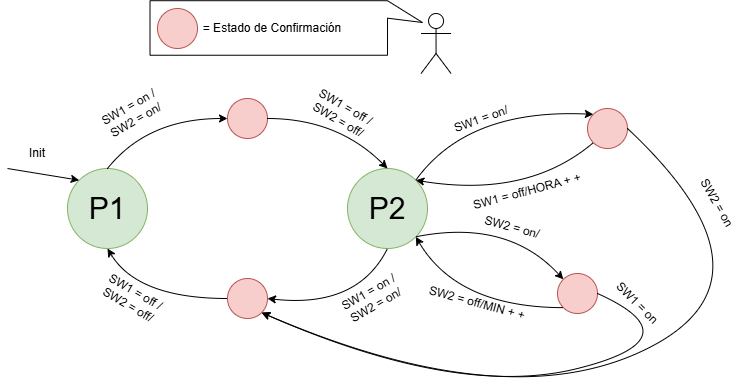

The diagram above was exported from draw.io. Its source (the exported page's mxGraphModel, read from the mxfile embedded in the PNG):
<mxGraphModel dx="926" dy="457" grid="1" gridSize="10" guides="1" tooltips="1" connect="1" arrows="1" fold="1" page="1" pageScale="1" pageWidth="827" pageHeight="1169" math="0" shadow="0">
  <root>
    <mxCell id="0" />
    <mxCell id="1" parent="0" />
    <mxCell id="3nipiPSLGknNE37S58Te-4" value="" style="shape=callout;whiteSpace=wrap;html=1;perimeter=calloutPerimeter;size=35;position=0.68;base=88;rotation=-90;position2=0.6;" vertex="1" parent="1">
      <mxGeometry x="431.49" y="-96.78" width="54.53" height="272.5" as="geometry" />
    </mxCell>
    <mxCell id="S0PpfPuIv8pxRFpL379M-1" value="&lt;font style=&quot;font-size: 30px;&quot;&gt;P1&lt;/font&gt;" style="ellipse;whiteSpace=wrap;html=1;aspect=fixed;fillColor=#d5e8d4;strokeColor=#82b366;" parent="1" vertex="1">
      <mxGeometry x="240" y="180" width="80" height="80" as="geometry" />
    </mxCell>
    <mxCell id="S0PpfPuIv8pxRFpL379M-2" value="&lt;font style=&quot;font-size: 30px;&quot;&gt;P2&lt;/font&gt;" style="ellipse;whiteSpace=wrap;html=1;aspect=fixed;fillColor=#d5e8d4;strokeColor=#82b366;" parent="1" vertex="1">
      <mxGeometry x="520" y="180" width="80" height="80" as="geometry" />
    </mxCell>
    <mxCell id="S0PpfPuIv8pxRFpL379M-3" value="" style="ellipse;whiteSpace=wrap;html=1;aspect=fixed;fillColor=#f8cecc;strokeColor=#b85450;" parent="1" vertex="1">
      <mxGeometry x="400" y="110" width="40" height="40" as="geometry" />
    </mxCell>
    <mxCell id="S0PpfPuIv8pxRFpL379M-4" value="" style="ellipse;whiteSpace=wrap;html=1;aspect=fixed;fillColor=#f8cecc;strokeColor=#b85450;" parent="1" vertex="1">
      <mxGeometry x="400" y="290" width="40" height="40" as="geometry" />
    </mxCell>
    <mxCell id="S0PpfPuIv8pxRFpL379M-6" value="" style="curved=1;endArrow=classic;html=1;rounded=0;exitX=0.5;exitY=0;exitDx=0;exitDy=0;entryX=0;entryY=0.5;entryDx=0;entryDy=0;" parent="1" source="S0PpfPuIv8pxRFpL379M-1" target="S0PpfPuIv8pxRFpL379M-3" edge="1">
      <mxGeometry width="50" height="50" relative="1" as="geometry">
        <mxPoint x="390" y="240" as="sourcePoint" />
        <mxPoint x="440" y="190" as="targetPoint" />
        <Array as="points">
          <mxPoint x="320" y="130" />
        </Array>
      </mxGeometry>
    </mxCell>
    <mxCell id="S0PpfPuIv8pxRFpL379M-7" value="" style="curved=1;endArrow=classic;html=1;rounded=0;exitX=1;exitY=0.5;exitDx=0;exitDy=0;entryX=0;entryY=0.5;entryDx=0;entryDy=0;" parent="1" source="S0PpfPuIv8pxRFpL379M-3" edge="1">
      <mxGeometry width="50" height="50" relative="1" as="geometry">
        <mxPoint x="440" y="220" as="sourcePoint" />
        <mxPoint x="560" y="180" as="targetPoint" />
        <Array as="points">
          <mxPoint x="510" y="130" />
        </Array>
      </mxGeometry>
    </mxCell>
    <mxCell id="S0PpfPuIv8pxRFpL379M-8" value="" style="curved=1;endArrow=classic;html=1;rounded=0;exitX=0;exitY=0.5;exitDx=0;exitDy=0;entryX=0;entryY=0.5;entryDx=0;entryDy=0;" parent="1" source="S0PpfPuIv8pxRFpL379M-4" edge="1">
      <mxGeometry width="50" height="50" relative="1" as="geometry">
        <mxPoint x="160" y="300" as="sourcePoint" />
        <mxPoint x="280" y="260" as="targetPoint" />
        <Array as="points">
          <mxPoint x="310" y="310" />
        </Array>
      </mxGeometry>
    </mxCell>
    <mxCell id="S0PpfPuIv8pxRFpL379M-9" value="" style="curved=1;endArrow=classic;html=1;rounded=0;exitX=0.5;exitY=1;exitDx=0;exitDy=0;entryX=0;entryY=0.5;entryDx=0;entryDy=0;" parent="1" source="S0PpfPuIv8pxRFpL379M-2" edge="1">
      <mxGeometry width="50" height="50" relative="1" as="geometry">
        <mxPoint x="560" y="360" as="sourcePoint" />
        <mxPoint x="440" y="310" as="targetPoint" />
        <Array as="points">
          <mxPoint x="530" y="320" />
        </Array>
      </mxGeometry>
    </mxCell>
    <mxCell id="S0PpfPuIv8pxRFpL379M-10" value="SW1 = on /&lt;div&gt;SW2 = on/&lt;/div&gt;" style="text;html=1;align=center;verticalAlign=middle;whiteSpace=wrap;rounded=0;rotation=-30;" parent="1" vertex="1">
      <mxGeometry x="240" y="110" width="130" height="30" as="geometry" />
    </mxCell>
    <mxCell id="S0PpfPuIv8pxRFpL379M-12" value="SW1 = off /&lt;div&gt;SW2 = off/&lt;/div&gt;" style="text;html=1;align=center;verticalAlign=middle;whiteSpace=wrap;rounded=0;rotation=30;" parent="1" vertex="1">
      <mxGeometry x="450" y="110" width="130" height="30" as="geometry" />
    </mxCell>
    <mxCell id="S0PpfPuIv8pxRFpL379M-13" value="SW1 = off /&lt;div&gt;SW2 = off/&lt;/div&gt;" style="text;html=1;align=center;verticalAlign=middle;whiteSpace=wrap;rounded=0;rotation=30;" parent="1" vertex="1">
      <mxGeometry x="240" y="295" width="130" height="30" as="geometry" />
    </mxCell>
    <mxCell id="S0PpfPuIv8pxRFpL379M-14" value="SW1 = on /&lt;div&gt;SW2 = on/&lt;/div&gt;" style="text;html=1;align=center;verticalAlign=middle;whiteSpace=wrap;rounded=0;rotation=-30;" parent="1" vertex="1">
      <mxGeometry x="480" y="295" width="130" height="30" as="geometry" />
    </mxCell>
    <mxCell id="S0PpfPuIv8pxRFpL379M-15" value="" style="ellipse;whiteSpace=wrap;html=1;aspect=fixed;fillColor=#f8cecc;strokeColor=#b85450;" parent="1" vertex="1">
      <mxGeometry x="760" y="120" width="40" height="40" as="geometry" />
    </mxCell>
    <mxCell id="S0PpfPuIv8pxRFpL379M-16" value="" style="ellipse;whiteSpace=wrap;html=1;aspect=fixed;fillColor=#f8cecc;strokeColor=#b85450;" parent="1" vertex="1">
      <mxGeometry x="730" y="285" width="40" height="40" as="geometry" />
    </mxCell>
    <mxCell id="S0PpfPuIv8pxRFpL379M-19" value="" style="curved=1;endArrow=classic;html=1;rounded=0;exitX=1;exitY=0;exitDx=0;exitDy=0;entryX=0;entryY=0;entryDx=0;entryDy=0;" parent="1" source="S0PpfPuIv8pxRFpL379M-2" target="S0PpfPuIv8pxRFpL379M-15" edge="1">
      <mxGeometry width="50" height="50" relative="1" as="geometry">
        <mxPoint x="580" y="180" as="sourcePoint" />
        <mxPoint x="700" y="130" as="targetPoint" />
        <Array as="points">
          <mxPoint x="640" y="120" />
        </Array>
      </mxGeometry>
    </mxCell>
    <mxCell id="S0PpfPuIv8pxRFpL379M-20" value="" style="curved=1;endArrow=classic;html=1;rounded=0;entryX=1;entryY=0;entryDx=0;entryDy=0;exitX=0;exitY=1;exitDx=0;exitDy=0;" parent="1" source="S0PpfPuIv8pxRFpL379M-15" target="S0PpfPuIv8pxRFpL379M-2" edge="1">
      <mxGeometry width="50" height="50" relative="1" as="geometry">
        <mxPoint x="668" y="202" as="sourcePoint" />
        <mxPoint x="550" y="250" as="targetPoint" />
        <Array as="points">
          <mxPoint x="700" y="210" />
        </Array>
      </mxGeometry>
    </mxCell>
    <mxCell id="S0PpfPuIv8pxRFpL379M-21" value="" style="curved=1;endArrow=classic;html=1;rounded=0;exitX=1;exitY=1;exitDx=0;exitDy=0;entryX=0;entryY=0;entryDx=0;entryDy=0;" parent="1" source="S0PpfPuIv8pxRFpL379M-2" target="S0PpfPuIv8pxRFpL379M-16" edge="1">
      <mxGeometry width="50" height="50" relative="1" as="geometry">
        <mxPoint x="590" y="272" as="sourcePoint" />
        <mxPoint x="668" y="246" as="targetPoint" />
        <Array as="points">
          <mxPoint x="680" y="230" />
        </Array>
      </mxGeometry>
    </mxCell>
    <mxCell id="S0PpfPuIv8pxRFpL379M-22" value="" style="curved=1;endArrow=classic;html=1;rounded=0;exitX=0;exitY=1;exitDx=0;exitDy=0;entryX=1;entryY=1;entryDx=0;entryDy=0;" parent="1" source="S0PpfPuIv8pxRFpL379M-16" target="S0PpfPuIv8pxRFpL379M-2" edge="1">
      <mxGeometry width="50" height="50" relative="1" as="geometry">
        <mxPoint x="538" y="325" as="sourcePoint" />
        <mxPoint x="470" y="343" as="targetPoint" />
        <Array as="points">
          <mxPoint x="630" y="319" />
        </Array>
      </mxGeometry>
    </mxCell>
    <mxCell id="S0PpfPuIv8pxRFpL379M-26" value="" style="curved=1;endArrow=classic;html=1;rounded=0;exitX=1;exitY=0.5;exitDx=0;exitDy=0;entryX=1;entryY=1;entryDx=0;entryDy=0;" parent="1" source="S0PpfPuIv8pxRFpL379M-15" target="S0PpfPuIv8pxRFpL379M-4" edge="1">
      <mxGeometry width="50" height="50" relative="1" as="geometry">
        <mxPoint x="720" y="180" as="sourcePoint" />
        <mxPoint x="770" y="130" as="targetPoint" />
        <Array as="points">
          <mxPoint x="960" y="290" />
          <mxPoint x="680" y="430" />
        </Array>
      </mxGeometry>
    </mxCell>
    <mxCell id="S0PpfPuIv8pxRFpL379M-27" value="" style="curved=1;endArrow=classic;html=1;rounded=0;exitX=1;exitY=0.5;exitDx=0;exitDy=0;entryX=1;entryY=1;entryDx=0;entryDy=0;" parent="1" source="S0PpfPuIv8pxRFpL379M-16" target="S0PpfPuIv8pxRFpL379M-4" edge="1">
      <mxGeometry width="50" height="50" relative="1" as="geometry">
        <mxPoint x="710" y="190" as="sourcePoint" />
        <mxPoint x="444" y="334" as="targetPoint" />
        <Array as="points">
          <mxPoint x="870" y="350" />
          <mxPoint x="630" y="410" />
        </Array>
      </mxGeometry>
    </mxCell>
    <mxCell id="S0PpfPuIv8pxRFpL379M-28" value="SW1 = on/" style="text;html=1;align=center;verticalAlign=middle;whiteSpace=wrap;rounded=0;rotation=-20;" parent="1" vertex="1">
      <mxGeometry x="623.55" y="110.58" width="60" height="40.52" as="geometry" />
    </mxCell>
    <mxCell id="S0PpfPuIv8pxRFpL379M-31" value="SW1 = off/HORA + +" style="text;html=1;align=center;verticalAlign=middle;whiteSpace=wrap;rounded=0;rotation=-15;" parent="1" vertex="1">
      <mxGeometry x="635.47" y="170.6" width="130" height="65" as="geometry" />
    </mxCell>
    <mxCell id="S0PpfPuIv8pxRFpL379M-32" value="SW2 = on/" style="text;html=1;align=center;verticalAlign=middle;whiteSpace=wrap;rounded=0;rotation=15;" parent="1" vertex="1">
      <mxGeometry x="654.79" y="229.57" width="60" height="19.74" as="geometry" />
    </mxCell>
    <mxCell id="S0PpfPuIv8pxRFpL379M-33" value="SW2 = off/MIN + +" style="text;html=1;align=center;verticalAlign=middle;whiteSpace=wrap;rounded=0;rotation=15;" parent="1" vertex="1">
      <mxGeometry x="595.44" y="299.84" width="110" height="29.67" as="geometry" />
    </mxCell>
    <mxCell id="S0PpfPuIv8pxRFpL379M-35" value="" style="ellipse;whiteSpace=wrap;html=1;aspect=fixed;fillColor=#f8cecc;strokeColor=#b85450;" parent="1" vertex="1">
      <mxGeometry x="330" y="20" width="40" height="40" as="geometry" />
    </mxCell>
    <mxCell id="S0PpfPuIv8pxRFpL379M-38" value="= Estado de Confirmación" style="text;html=1;align=center;verticalAlign=middle;whiteSpace=wrap;rounded=0;" parent="1" vertex="1">
      <mxGeometry x="360" y="25" width="170" height="30" as="geometry" />
    </mxCell>
    <mxCell id="S0PpfPuIv8pxRFpL379M-39" value="" style="endArrow=classic;html=1;rounded=0;entryX=0;entryY=0;entryDx=0;entryDy=0;" parent="1" target="S0PpfPuIv8pxRFpL379M-1" edge="1">
      <mxGeometry width="50" height="50" relative="1" as="geometry">
        <mxPoint x="180" y="180" as="sourcePoint" />
        <mxPoint x="340" y="170" as="targetPoint" />
      </mxGeometry>
    </mxCell>
    <mxCell id="S0PpfPuIv8pxRFpL379M-40" value="Init" style="text;html=1;align=center;verticalAlign=middle;whiteSpace=wrap;rounded=0;" parent="1" vertex="1">
      <mxGeometry x="180" y="150" width="60" height="30" as="geometry" />
    </mxCell>
    <mxCell id="S0PpfPuIv8pxRFpL379M-41" value="SW1 = on" style="text;html=1;align=center;verticalAlign=middle;whiteSpace=wrap;rounded=0;rotation=45;" parent="1" vertex="1">
      <mxGeometry x="780" y="300" width="60" height="30" as="geometry" />
    </mxCell>
    <mxCell id="S0PpfPuIv8pxRFpL379M-42" value="SW2 = on" style="text;html=1;align=center;verticalAlign=middle;whiteSpace=wrap;rounded=0;rotation=60;" parent="1" vertex="1">
      <mxGeometry x="860" y="199.57" width="60" height="30" as="geometry" />
    </mxCell>
    <mxCell id="3nipiPSLGknNE37S58Te-3" value="" style="shape=umlActor;verticalLabelPosition=bottom;verticalAlign=top;html=1;outlineConnect=0;" vertex="1" parent="1">
      <mxGeometry x="593.55" y="25" width="30" height="60" as="geometry" />
    </mxCell>
  </root>
</mxGraphModel>